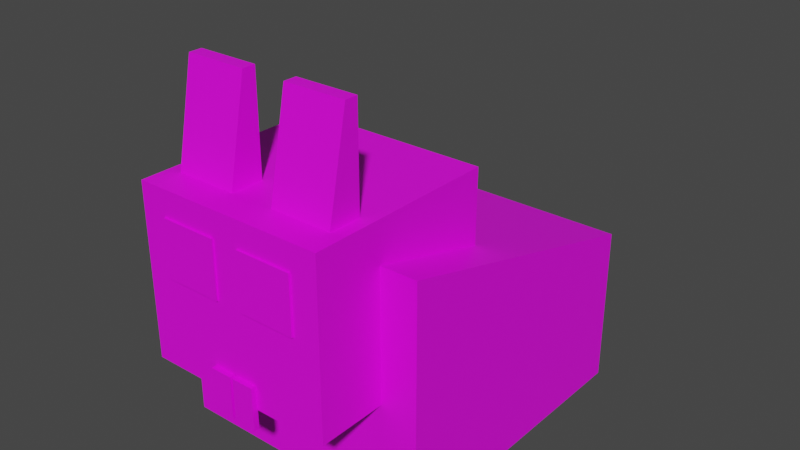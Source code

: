 # Source: bunny_female.blend  (saved by Blender 2.91.10; exported with 4.5.12 LTS)
import bpy
from mathutils import Matrix  # noqa: F401  (used for matrix-valued properties, if any)

bpy.ops.wm.read_factory_settings(use_empty=True)
scene = bpy.context.scene
scene.name = 'Scene'

# ---- collections
col_bunny_female = bpy.data.collections.new('bunny_female'); scene.collection.children.link(col_bunny_female)

# ---- images (referenced by path relative to the original .blend; pixels are not part of the script)
import os
ASSET_DIR = os.environ.get("B2B_ASSET_DIR", "")  # directory of the original .blend (textures are referenced by path, not embedded)
HERE = os.path.dirname(os.path.abspath(__file__))  # packed textures are extracted next to this script under _unpacked/

def load_image(name, relpath, width, height, colorspace="sRGB"):
    """Load a texture the original file referenced (path relative to the .blend, or extracted next to this script)."""
    p = next((c for c in (os.path.join(HERE, relpath), os.path.join(ASSET_DIR, relpath)) if relpath and os.path.exists(c)), "")
    if p:
        img = bpy.data.images.load(p, check_existing=True)
        img.name = name
    else:  # same state as the original file: an image datablock whose file is absent (Cycles renders it pink)
        img = bpy.data.images.new(name, width, height)
        img.source = "FILE"
        img.filepath = "//" + (relpath or name)
    img.colorspace_settings.name = colorspace
    return img
img_palette01_png = load_image('palette01.png', 'palette01.png', 1024, 1024, 'sRGB')

# ---- materials (node trees are filled in below, after node groups)
mat_bunny_female_material = bpy.data.materials.new('bunny_female_material')
mat_bunny_female_material.use_transparent_shadow = False
mat_bunny_female_material.diffuse_color = (0.7501, 0.8, 0.7471, 1.0)

# ---- material node trees
mat_bunny_female_material.use_nodes = True; mat_bunny_female_material.node_tree.nodes.clear()
_N = mat_bunny_female_material.node_tree.nodes; _L = mat_bunny_female_material.node_tree.links
n0 = _N.new('ShaderNodeBsdfPrincipled'); n0.name = 'Principled BSDF'; n0.location = (10, 300)
n0.distribution = 'GGX'
n0.subsurface_method = 'BURLEY'
n0.inputs[3].default_value = 1.45
n0.inputs[27].default_value = (0.0, 0.0, 0.0, 1.0)
n0.inputs[28].default_value = 1.0
n1 = _N.new('ShaderNodeOutputMaterial'); n1.name = 'Material Output'; n1.location = (300, 300)
n2 = _N.new('ShaderNodeTexImage'); n2.name = 'Image Texture'; n2.location = (-497, 205)
n2.image = img_palette01_png
n2.interpolation = 'Closest'
_L.new(n0.outputs[0], n1.inputs[0])
_L.new(n2.outputs[0], n0.inputs[0])
n1.is_active_output = True

# ---- world
world_world = bpy.data.worlds.new('World'); scene.world = world_world
world_world.use_nodes = True; world_world.node_tree.nodes.clear()
_N = world_world.node_tree.nodes; _L = world_world.node_tree.links
n0 = _N.new('ShaderNodeOutputWorld'); n0.name = 'World Output'; n0.location = (300, 300)
n1 = _N.new('ShaderNodeBackground'); n1.name = 'Background'; n1.location = (10, 300)
n1.inputs[0].default_value = (0.05088, 0.05088, 0.05088, 1.0)
_L.new(n1.outputs[0], n0.inputs[0])
n0.is_active_output = True
world_world.color = (0.05088, 0.05088, 0.05088)
world_world.use_sun_shadow = False
world_world.sun_shadow_jitter_overblur = 0.0

# ---- meshes
me_bunny_female = bpy.data.meshes.new('bunny_female')
me_bunny_female.from_pydata([(10.95, 16.2, 2.757e-06), (10.95, 16.2, 13.19), (-10.95, 16.2, 2.374e-06), (-10.95, 16.2, 13.19), (10.95, -8.264, 2.402e-06), (10.95, -8.264, 19.77), (-10.95, -8.264, 2.02e-06), (-10.95, -8.264, 19.77), (-7.931, 16.2, 3.249e-06), (7.932, 16.2, 1.882e-06), (7.932, 16.2, 13.19), (-7.931, 16.2, 13.19), (-7.931, -8.264, 19.77), (7.932, -8.264, 19.77), (10.95, 16.2, 1.061), (10.95, 16.2, 6.755), (-10.95, 16.2, 6.755), (-10.95, 16.2, 1.061), (-10.95, -8.264, 9.137), (10.95, -8.264, 9.137), (-7.931, -8.264, 9.044), (7.932, -8.264, 9.044), (2.219, 16.35, 5.298), (2.219, 16.35, 1.347), (-2.219, 16.35, 5.298), (-2.219, 16.35, 1.347), (1.159, 20.82, 4.354), (1.159, 20.82, 2.291), (-1.159, 20.82, 4.354), (-1.159, 20.82, 2.291), (2.891, 16.96, 0.7484), (3.276, 18.44, 0.4054), (-3.276, 18.44, 0.4054), (-2.891, 16.96, 0.7484), (-2.891, 16.96, 5.897), (-3.276, 18.44, 6.24), (3.276, 18.44, 6.24), (2.891, 16.96, 5.897), (2.772, 19.54, 0.8543), (-2.772, 19.54, 5.791), (-2.772, 19.54, 0.8543), (2.772, 19.54, 5.791), (-10.95, 1.942, 2.489e-06), (10.95, 1.942, 1.918e-06), (-7.931, 1.942, 17.03), (7.932, 1.942, 17.03), (-7.931, -6.882, 23.03), (7.932, -6.882, 23.03), (-7.931, 2.008, 23.03), (7.932, 2.008, 23.03), (-7.931, -13.95, 19.77), (7.932, -13.95, 19.77), (-7.931, -13.95, 23.03), (7.932, -13.95, 23.03), (-7.931, -13.95, 9.044), (7.932, -13.95, 9.044), (-1.922, -13.9, 7.511), (-1.922, -13.9, 10.95), (-0.1334, -13.9, 7.511), (-0.1334, -13.9, 10.95), (-1.922, -14.37, 7.511), (-1.922, -14.37, 10.95), (-0.1334, -14.37, 7.511), (-0.1334, -14.37, 10.95), (0.1336, -13.9, 7.511), (0.1336, -13.9, 10.95), (1.922, -13.9, 7.511), (1.922, -13.9, 10.95), (0.1336, -14.37, 7.511), (0.1336, -14.37, 10.95), (1.922, -14.37, 7.511), (1.922, -14.37, 10.95), (-5.775, -13.96, 16.35), (-5.775, -13.96, 20.97), (-1.16, -13.96, 16.35), (-1.16, -13.96, 20.97), (-5.713, -14.12, 16.35), (-5.713, -14.12, 20.97), (-1.098, -14.12, 16.35), (-1.098, -14.12, 20.97), (1.129, -13.96, 16.35), (1.129, -13.96, 20.97), (5.744, -13.96, 16.35), (5.744, -13.96, 20.97), (1.129, -14.12, 16.35), (1.129, -14.12, 20.97), (5.744, -14.12, 16.35), (5.744, -14.12, 20.97), (-6.827, -8.836, 23.03), (-6.827, -8.836, 31.03), (-1.803, -8.836, 23.03), (-1.803, -8.836, 31.03), (-6.827, -11.53, 23.03), (-6.827, -9.91, 31.03), (-1.803, -11.53, 23.03), (-1.803, -9.91, 31.03), (1.803, -8.836, 23.03), (1.803, -8.836, 31.03), (6.827, -8.836, 23.03), (6.827, -8.836, 31.03), (1.803, -11.53, 23.03), (1.803, -9.91, 31.03), (6.827, -11.53, 23.03), (6.827, -9.91, 31.03)], [], [(24, 16, 3, 11), (2, 42, 6, 18, 7, 3, 16, 17), (21, 19, 5, 13), (4, 43, 0, 14, 15, 1, 5, 19), (46, 52, 53, 47, 49, 48), (13, 5, 1, 10, 45), (44, 45, 10, 11), (18, 20, 12, 7), (13, 51, 55, 21), (15, 22, 10, 1), (22, 24, 11, 10), (9, 8, 25, 23), (40, 29, 27, 38), (0, 9, 23, 14), (14, 23, 22, 15), (21, 20, 18, 6, 4, 19), (8, 2, 17, 25), (25, 17, 16, 24), (27, 29, 28, 26), (41, 26, 28, 39), (39, 28, 29, 40), (38, 27, 26, 41), (23, 30, 37, 22), (30, 31, 36, 37), (24, 34, 33, 25), (34, 35, 32, 33), (22, 37, 34, 24), (37, 36, 35, 34), (25, 33, 30, 23), (33, 32, 31, 30), (31, 38, 41, 36), (35, 39, 40, 32), (36, 41, 39, 35), (32, 40, 38, 31), (44, 48, 49, 45), (4, 6, 42, 2, 8, 9, 0, 43), (7, 12, 44, 11, 3), (12, 46, 48, 44), (45, 49, 47, 13), (47, 53, 51, 13), (12, 50, 52, 46), (21, 55, 54, 20), (20, 54, 50, 12), (56, 57, 59, 58), (58, 59, 63, 62), (62, 63, 61, 60), (60, 61, 57, 56), (58, 62, 60, 56), (63, 59, 57, 61), (64, 65, 67, 66), (66, 67, 71, 70), (70, 71, 69, 68), (68, 69, 65, 64), (66, 70, 68, 64), (71, 67, 65, 69), (72, 73, 75, 74), (74, 75, 79, 78), (78, 79, 77, 76), (76, 77, 73, 72), (74, 78, 76, 72), (79, 75, 73, 77), (80, 81, 83, 82), (82, 83, 87, 86), (86, 87, 85, 84), (84, 85, 81, 80), (82, 86, 84, 80), (87, 83, 81, 85), (54, 55, 51, 53, 52, 50), (88, 89, 91, 90), (90, 91, 95, 94), (94, 95, 93, 92), (92, 93, 89, 88), (90, 94, 92, 88), (95, 91, 89, 93), (96, 97, 99, 98), (98, 99, 103, 102), (102, 103, 101, 100), (100, 101, 97, 96), (98, 102, 100, 96), (103, 99, 97, 101)])
_uv = me_bunny_female.uv_layers.new(name='UVMap')
_uv.uv.foreach_set('vector', [0.2028, 0.4445, 0.2028, 0.4445, 0.2028, 0.4445, 0.2028, 0.4445, 0.2028, 0.4445, 0.2028, 0.4445, 0.2028, 0.4445, 0.2028, 0.4445, 0.2028, 0.4445, 0.2028, 0.4445, 0.2028, 0.4445, 0.2028, 0.4445, 0.2028, 0.4445, 0.2028, 0.4445, 0.2028, 0.4445, 0.2028, 0.4445, 0.2028, 0.4445, 0.2028, 0.4445, 0.2028, 0.4445, 0.2028, 0.4445, 0.2028, 0.4445, 0.2028, 0.4445, 0.2028, 0.4445, 0.2028, 0.4445, 0.2028, 0.4445, 0.2028, 0.4445, 0.2028, 0.4445, 0.2028, 0.4445, 0.2028, 0.4445, 0.2028, 0.4445, 0.2028, 0.4445, 0.2028, 0.4445, 0.2028, 0.4445, 0.2028, 0.4445, 0.2028, 0.4445, 0.2028, 0.4445, 0.2028, 0.4445, 0.2028, 0.4445, 0.2028, 0.4445, 0.2028, 0.4445, 0.2028, 0.4445, 0.2028, 0.4445, 0.2028, 0.4445, 0.2028, 0.4445, 0.2028, 0.4445, 0.2028, 0.4445, 0.2028, 0.4445, 0.2028, 0.4445, 0.2028, 0.4445, 0.2028, 0.4445, 0.2028, 0.4445, 0.2028, 0.4445, 0.2028, 0.4445, 0.2028, 0.4445, 0.2028, 0.4445, 0.2028, 0.4445, 0.2028, 0.4445, 0.2028, 0.4445, 0.2028, 0.4445, 0.06995, 0.9318, 0.06995, 0.9318, 0.06995, 0.9318, 0.06995, 0.9318, 0.2028, 0.4445, 0.2028, 0.4445, 0.2028, 0.4445, 0.2028, 0.4445, 0.2028, 0.4445, 0.2028, 0.4445, 0.2028, 0.4445, 0.2028, 0.4445, 0.2028, 0.4445, 0.2028, 0.4445, 0.2028, 0.4445, 0.2028, 0.4445, 0.2028, 0.4445, 0.2028, 0.4445, 0.2028, 0.4445, 0.2028, 0.4445, 0.2028, 0.4445, 0.2028, 0.4445, 0.2028, 0.4445, 0.2028, 0.4445, 0.2028, 0.4445, 0.2028, 0.4445, 0.06995, 0.9318, 0.06995, 0.9318, 0.06995, 0.9318, 0.06995, 0.9318, 0.06995, 0.9318, 0.06995, 0.9318, 0.06995, 0.9318, 0.06995, 0.9318, 0.06995, 0.9318, 0.06995, 0.9318, 0.06995, 0.9318, 0.06995, 0.9318, 0.06995, 0.9318, 0.06995, 0.9318, 0.06995, 0.9318, 0.06995, 0.9318, 0.06995, 0.9318, 0.06995, 0.9318, 0.06995, 0.9318, 0.06995, 0.9318, 0.06995, 0.9318, 0.06995, 0.9318, 0.06995, 0.9318, 0.06995, 0.9318, 0.06995, 0.9318, 0.06995, 0.9318, 0.06995, 0.9318, 0.06995, 0.9318, 0.06995, 0.9318, 0.06995, 0.9318, 0.06995, 0.9318, 0.06995, 0.9318, 0.06995, 0.9318, 0.06995, 0.9318, 0.06995, 0.9318, 0.06995, 0.9318, 0.06995, 0.9318, 0.06995, 0.9318, 0.06995, 0.9318, 0.06995, 0.9318, 0.06995, 0.9318, 0.06995, 0.9318, 0.06995, 0.9318, 0.06995, 0.9318, 0.06995, 0.9318, 0.06995, 0.9318, 0.06995, 0.9318, 0.06995, 0.9318, 0.06995, 0.9318, 0.06995, 0.9318, 0.06995, 0.9318, 0.06995, 0.9318, 0.06995, 0.9318, 0.06995, 0.9318, 0.06995, 0.9318, 0.06995, 0.9318, 0.06995, 0.9318, 0.06995, 0.9318, 0.06995, 0.9318, 0.06995, 0.9318, 0.06995, 0.9318, 0.06995, 0.9318, 0.06995, 0.9318, 0.06995, 0.9318, 0.2028, 0.4445, 0.2028, 0.4445, 0.2028, 0.4445, 0.2028, 0.4445, 0.2028, 0.4445, 0.2028, 0.4445, 0.2028, 0.4445, 0.2028, 0.4445, 0.2028, 0.4445, 0.2028, 0.4445, 0.2028, 0.4445, 0.2028, 0.4445, 0.2028, 0.4445, 0.2028, 0.4445, 0.2028, 0.4445, 0.2028, 0.4445, 0.2028, 0.4445, 0.2028, 0.4445, 0.2028, 0.4445, 0.2028, 0.4445, 0.2028, 0.4445, 0.2028, 0.4445, 0.2028, 0.4445, 0.2028, 0.4445, 0.2028, 0.4445, 0.2028, 0.4445, 0.2028, 0.4445, 0.2028, 0.4445, 0.2028, 0.4445, 0.2028, 0.4445, 0.2028, 0.4445, 0.2028, 0.4445, 0.2028, 0.4445, 0.2028, 0.4445, 0.2028, 0.4445, 0.2028, 0.4445, 0.2028, 0.4445, 0.2028, 0.4445, 0.2028, 0.4445, 0.2028, 0.4445, 0.2028, 0.4445, 0.06995, 0.9318, 0.06995, 0.9318, 0.06995, 0.9318, 0.06995, 0.9318, 0.06995, 0.9318, 0.06995, 0.9318, 0.06995, 0.9318, 0.06995, 0.9318, 0.06995, 0.9318, 0.06995, 0.9318, 0.06995, 0.9318, 0.06995, 0.9318, 0.06995, 0.9318, 0.06995, 0.9318, 0.06995, 0.9318, 0.06995, 0.9318, 0.06995, 0.9318, 0.06995, 0.9318, 0.06995, 0.9318, 0.06995, 0.9318, 0.06995, 0.9318, 0.06995, 0.9318, 0.06995, 0.9318, 0.06995, 0.9318, 0.06995, 0.9318, 0.06995, 0.9318, 0.06995, 0.9318, 0.06995, 0.9318, 0.06995, 0.9318, 0.06995, 0.9318, 0.06995, 0.9318, 0.06995, 0.9318, 0.06995, 0.9318, 0.06995, 0.9318, 0.06995, 0.9318, 0.06995, 0.9318, 0.06995, 0.9318, 0.06995, 0.9318, 0.06995, 0.9318, 0.06995, 0.9318, 0.06995, 0.9318, 0.06995, 0.9318, 0.06995, 0.9318, 0.06995, 0.9318, 0.06995, 0.9318, 0.06995, 0.9318, 0.06995, 0.9318, 0.06995, 0.9318, 0.9263, 0.9416, 0.9263, 0.9416, 0.9263, 0.9416, 0.9263, 0.9416, 0.9263, 0.9416, 0.9263, 0.9416, 0.9263, 0.9416, 0.9263, 0.9416, 0.9263, 0.9416, 0.9263, 0.9416, 0.9263, 0.9416, 0.9263, 0.9416, 0.9263, 0.9416, 0.9263, 0.9416, 0.9263, 0.9416, 0.9263, 0.9416, 0.9263, 0.9416, 0.9263, 0.9416, 0.9263, 0.9416, 0.9263, 0.9416, 0.9263, 0.9416, 0.9263, 0.9416, 0.9263, 0.9416, 0.9263, 0.9416, 0.9263, 0.9416, 0.9263, 0.9416, 0.9263, 0.9416, 0.9263, 0.9416, 0.9263, 0.9416, 0.9263, 0.9416, 0.9263, 0.9416, 0.9263, 0.9416, 0.9263, 0.9416, 0.9263, 0.9416, 0.9263, 0.9416, 0.9263, 0.9416, 0.9263, 0.9416, 0.9263, 0.9416, 0.9263, 0.9416, 0.9263, 0.9416, 0.9263, 0.9416, 0.9263, 0.9416, 0.9263, 0.9416, 0.9263, 0.9416, 0.9263, 0.9416, 0.9263, 0.9416, 0.9263, 0.9416, 0.9263, 0.9416, 0.2028, 0.4445, 0.2028, 0.4445, 0.2028, 0.4445, 0.2028, 0.4445, 0.2028, 0.4445, 0.2028, 0.4445, 0.2028, 0.4445, 0.2028, 0.4445, 0.2028, 0.4445, 0.2028, 0.4445, 0.2028, 0.4445, 0.2028, 0.4445, 0.2028, 0.4445, 0.2028, 0.4445, 0.2028, 0.4445, 0.2028, 0.4445, 0.2028, 0.4445, 0.2028, 0.4445, 0.2028, 0.4445, 0.2028, 0.4445, 0.2028, 0.4445, 0.2028, 0.4445, 0.2028, 0.4445, 0.2028, 0.4445, 0.2028, 0.4445, 0.2028, 0.4445, 0.2028, 0.4445, 0.2028, 0.4445, 0.2028, 0.4445, 0.2028, 0.4445, 0.2028, 0.4445, 0.2028, 0.4445, 0.2028, 0.4445, 0.2028, 0.4445, 0.2028, 0.4445, 0.2028, 0.4445, 0.2028, 0.4445, 0.2028, 0.4445, 0.2028, 0.4445, 0.2028, 0.4445, 0.2028, 0.4445, 0.2028, 0.4445, 0.2028, 0.4445, 0.2028, 0.4445, 0.2028, 0.4445, 0.2028, 0.4445, 0.2028, 0.4445, 0.2028, 0.4445, 0.2028, 0.4445, 0.2028, 0.4445, 0.2028, 0.4445, 0.2028, 0.4445, 0.2028, 0.4445, 0.2028, 0.4445])
me_bunny_female.materials.append(mat_bunny_female_material)
me_bunny_female.use_remesh_fix_poles = True
me_bunny_female.use_remesh_preserve_attributes = False
me_bunny_female.use_mirror_vertex_groups = False
me_bunny_female.update()

# ---- objects
ob_bunny_female = bpy.data.objects.new('bunny_female', me_bunny_female)

# ---- transforms, parenting, visibility, modifiers, constraints
ob_bunny_female.location = (0.0, 0.0, 0.0)
ob_bunny_female.lineart.crease_threshold = 0.0

# ---- collection membership
col_bunny_female.objects.link(ob_bunny_female)

# ---- scene / render settings (as saved in the file)
scene.frame_start = 1; scene.frame_end = 20; scene.frame_set(0)
scene.render.engine = 'BLENDER_EEVEE_NEXT'
scene.cycles.use_denoising = False
scene.cycles.samples = 128
scene.cycles.sampling_pattern = 'TABULATED_SOBOL'
scene.cycles.use_adaptive_sampling = False
scene.cycles.use_light_tree = False
scene.view_settings.view_transform = 'Filmic'
scene.unit_settings.scale_length = 0.01
bpy.context.view_layer.update()

# ---- added for rendering (the .blend has no active camera and no usable light): camera, sun
cam_auto = bpy.data.cameras.new('AutoCamera')
cam_auto.lens = 50.0
cam_auto.sensor_width = 36.0
cam_auto.clip_end = 1000.0
ob_auto_camera = bpy.data.objects.new('AutoCamera', cam_auto)
scene.collection.objects.link(ob_auto_camera)
ob_auto_camera.location = (47.9026, -54.2583, 53.8364)
ob_auto_camera.rotation_euler = (1.09748, -7.21219e-08, 0.694738)
scene.camera = ob_auto_camera
light_auto_sun = bpy.data.lights.new('AutoSun', 'SUN')
light_auto_sun.energy = 3.0
light_auto_sun.angle = 0.0523599
ob_auto_sun = bpy.data.objects.new('AutoSun', light_auto_sun)
scene.collection.objects.link(ob_auto_sun)
ob_auto_sun.rotation_euler = (0.872665, 0.174533, 0.523599)
bpy.context.view_layer.update()
